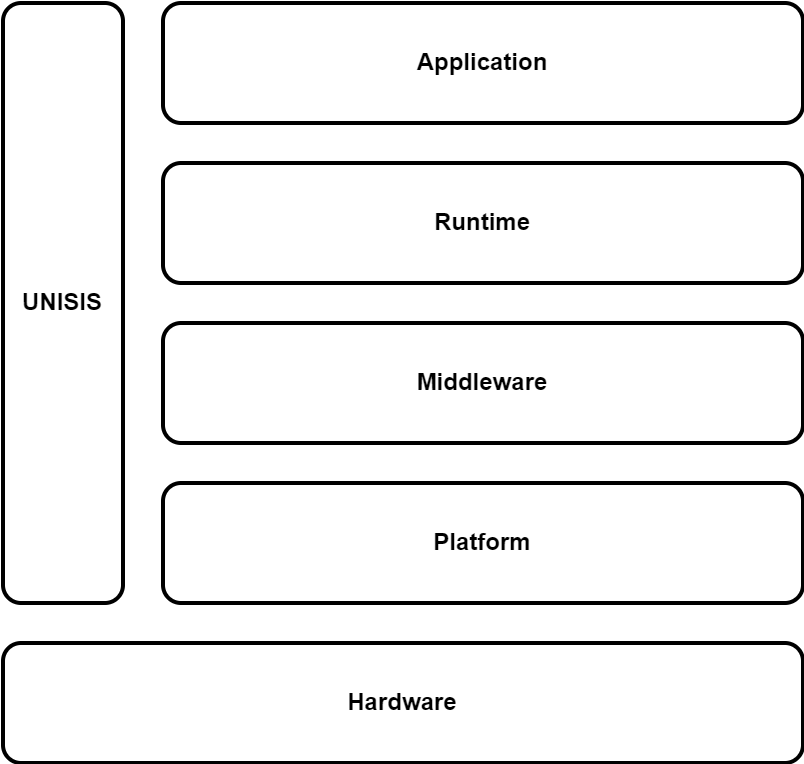

The diagram above was exported from draw.io. Its source (the exported page's mxGraphModel, read from the mxfile embedded in the PNG):
<mxGraphModel dx="1146" dy="920" grid="1" gridSize="10" guides="1" tooltips="1" connect="1" arrows="1" fold="1" page="1" pageScale="1" pageWidth="1169" pageHeight="827" math="0" shadow="0">
  <root>
    <mxCell id="0" />
    <mxCell id="1" parent="0" />
    <mxCell id="2P-mBLLT9lJV8t2Br-QW-1" value="Hardware" style="rounded=1;whiteSpace=wrap;html=1;strokeWidth=2;fontSize=12;fontStyle=1" parent="1" vertex="1">
      <mxGeometry x="385" y="544" width="400" height="60" as="geometry" />
    </mxCell>
    <mxCell id="2P-mBLLT9lJV8t2Br-QW-2" value="Platform" style="rounded=1;whiteSpace=wrap;html=1;strokeWidth=2;fontSize=12;fontStyle=1" parent="1" vertex="1">
      <mxGeometry x="465" y="464" width="320" height="60" as="geometry" />
    </mxCell>
    <mxCell id="2P-mBLLT9lJV8t2Br-QW-3" value="Middleware" style="rounded=1;whiteSpace=wrap;html=1;strokeWidth=2;fontSize=12;fontStyle=1" parent="1" vertex="1">
      <mxGeometry x="465" y="384" width="320" height="60" as="geometry" />
    </mxCell>
    <mxCell id="2P-mBLLT9lJV8t2Br-QW-4" value="Runtime" style="rounded=1;whiteSpace=wrap;html=1;strokeWidth=2;fontSize=12;fontStyle=1" parent="1" vertex="1">
      <mxGeometry x="465" y="304" width="320" height="60" as="geometry" />
    </mxCell>
    <mxCell id="2P-mBLLT9lJV8t2Br-QW-5" value="Application" style="rounded=1;whiteSpace=wrap;html=1;strokeWidth=2;fontSize=12;fontStyle=1" parent="1" vertex="1">
      <mxGeometry x="465" y="224" width="320" height="60" as="geometry" />
    </mxCell>
    <mxCell id="2P-mBLLT9lJV8t2Br-QW-6" value="UNISIS" style="rounded=1;whiteSpace=wrap;html=1;strokeWidth=2;fontSize=12;fontStyle=1" parent="1" vertex="1">
      <mxGeometry x="385" y="224" width="60" height="300" as="geometry" />
    </mxCell>
  </root>
</mxGraphModel>